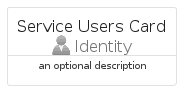

The diagram above was rendered by PlantUML. Its source (embedded in the PNG):
@startuml
' configures the library
!global $INCLUSION_MODE="local"
!global $LIB_BASE_LOCATION="../../.."

' loads the library's bootstrap
!include $LIB_BASE_LOCATION/bootstrap.puml

' loads the package bootstrap
include('azure-19/bootstrap')

' loads the Item which embeds the element ServiceUsersCard
include('azure-19/Item/Identity/ServiceUsers')

' renders the element
ServiceUsersCard('ServiceUsersCard', 'Service Users Card', 'an optional description')
@enduml